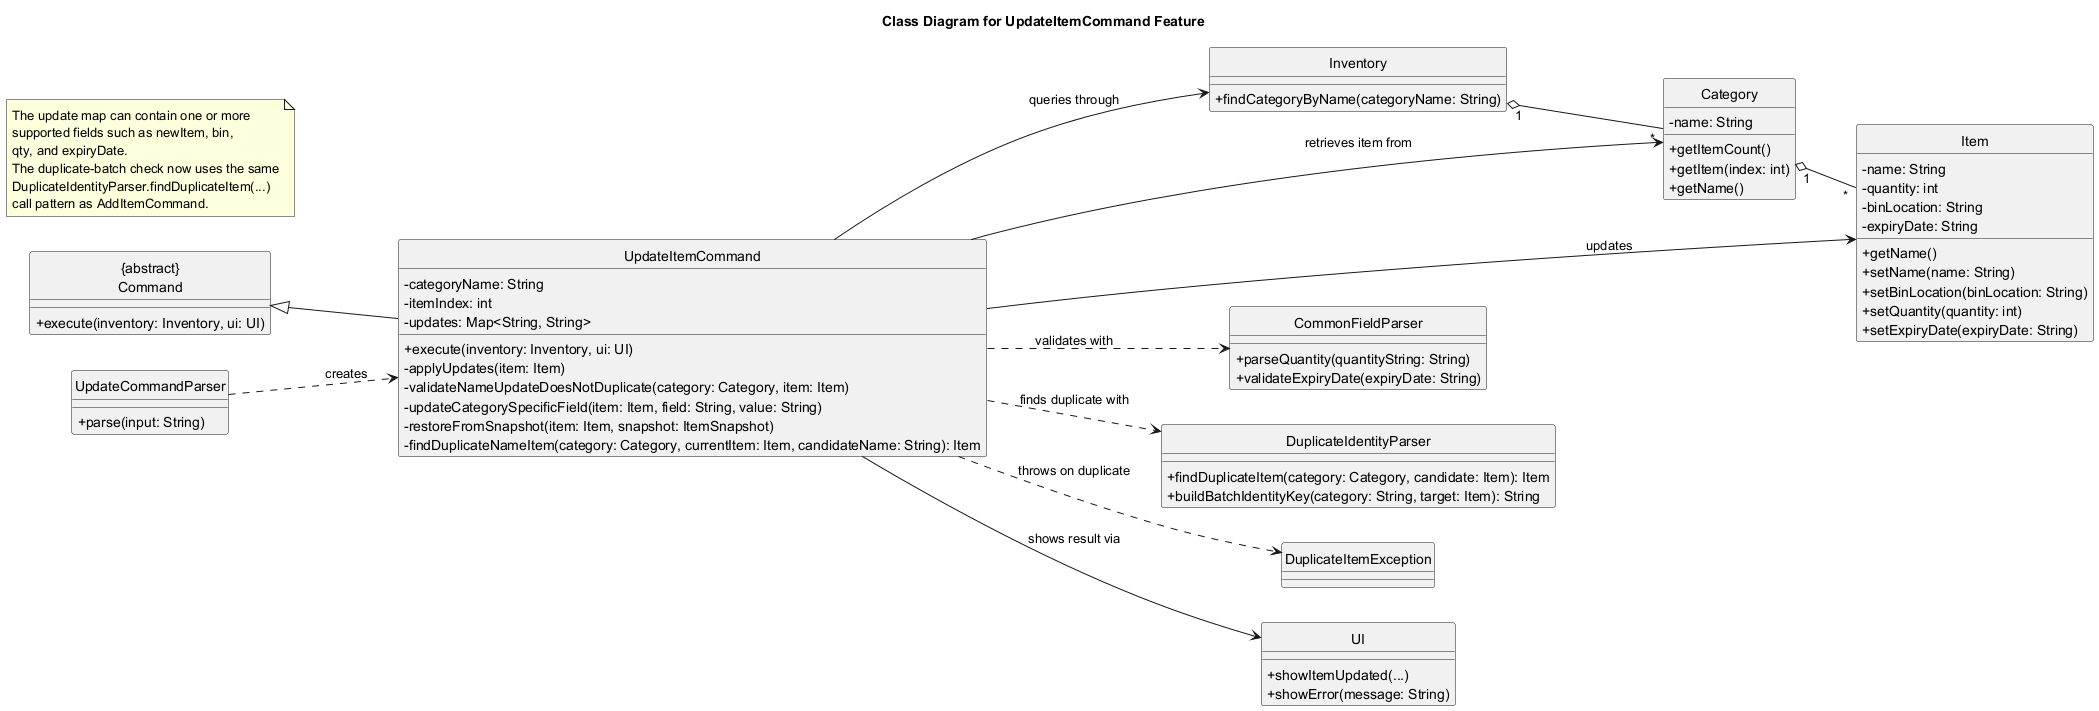

The diagram above was rendered by PlantUML. Its source (embedded in the PNG):
@startuml
title Class Diagram for UpdateItemCommand Feature
skinparam classAttributeIconSize 0
hide circle
left to right direction

class "{abstract}\nCommand" as Command {
  + execute(inventory: Inventory, ui: UI)
}

class UpdateCommandParser {
  + parse(input: String)
}

class UpdateItemCommand {
  - categoryName: String
  - itemIndex: int
  - updates: Map<String, String>
  + execute(inventory: Inventory, ui: UI)
  - applyUpdates(item: Item)
  - validateNameUpdateDoesNotDuplicate(category: Category, item: Item)
  - updateCategorySpecificField(item: Item, field: String, value: String)
  - restoreFromSnapshot(item: Item, snapshot: ItemSnapshot)
  - findDuplicateNameItem(category: Category, currentItem: Item, candidateName: String): Item
}

class Inventory {
  + findCategoryByName(categoryName: String)
}

class Category {
  - name: String
  + getItemCount()
  + getItem(index: int)
  + getName()
}

class Item {
  - name: String
  - quantity: int
  - binLocation: String
  - expiryDate: String
  + getName()
  + setName(name: String)
  + setBinLocation(binLocation: String)
  + setQuantity(quantity: int)
  + setExpiryDate(expiryDate: String)
}

class CommonFieldParser {
  + parseQuantity(quantityString: String)
  + validateExpiryDate(expiryDate: String)
}

class DuplicateIdentityParser {
  + findDuplicateItem(category: Category, candidate: Item): Item
  + buildBatchIdentityKey(category: String, target: Item): String
}

class DuplicateItemException

class UI {
  + showItemUpdated(...)
  + showError(message: String)
}

note as N1
  The update map can contain one or more
  supported fields such as newItem, bin,
  qty, and expiryDate.
  The duplicate-batch check now uses the same
  DuplicateIdentityParser.findDuplicateItem(...)
  call pattern as AddItemCommand.
end note

Command <|-- UpdateItemCommand
UpdateCommandParser ..> UpdateItemCommand : creates
UpdateItemCommand --> Inventory : queries through
UpdateItemCommand --> Category : retrieves item from
UpdateItemCommand --> Item : updates
UpdateItemCommand ..> CommonFieldParser : validates with
UpdateItemCommand ..> DuplicateIdentityParser : finds duplicate with
UpdateItemCommand ..> DuplicateItemException : throws on duplicate
UpdateItemCommand --> UI : shows result via
Inventory "1" o-- "*" Category
Category "1" o-- "*" Item
@enduml